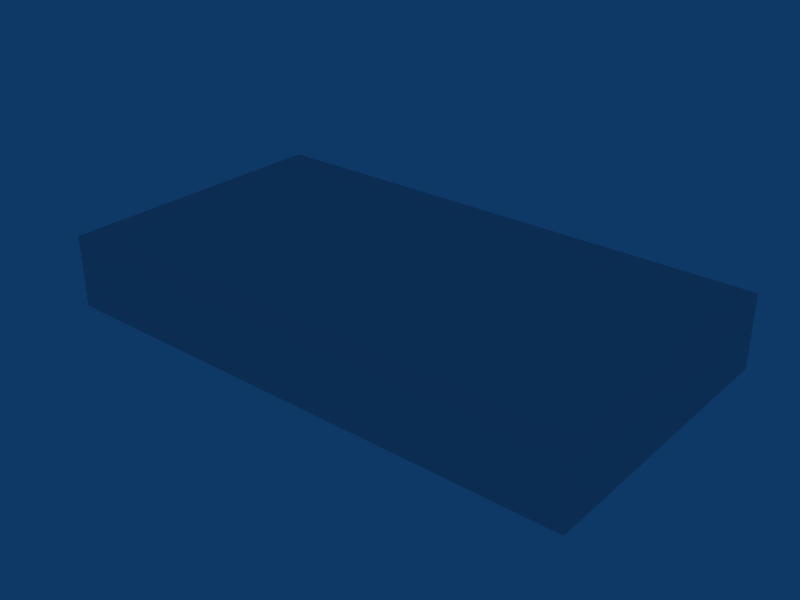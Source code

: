 # Source: ebaw_building_ref_005.blend  (saved by Blender 2.79.0; exported with 4.5.12 LTS)
import bpy
from mathutils import Matrix  # noqa: F401  (used for matrix-valued properties, if any)

bpy.ops.wm.read_factory_settings(use_empty=True)
scene = bpy.context.scene
scene.name = 'Scene'

# ---- collections
col_collection_1 = bpy.data.collections.new('Collection 1'); scene.collection.children.link(col_collection_1)

# ---- materials (node trees are filled in below, after node groups)
mat_material = bpy.data.materials.new('Material')
mat_material.alpha_threshold = 0.0
mat_material.roughness = 0.5
mat_material.line_color = (0.0, 0.0, 0.0, 1.0)

# ---- material node trees

# ---- world
world_world = bpy.data.worlds.new('World'); scene.world = world_world
world_world.color = (0.05656, 0.2208, 0.4)
world_world.use_sun_shadow = False
world_world.sun_shadow_jitter_overblur = 0.0
world_world.cycles.sampling_method = 'NONE'
world_world.cycles.sample_map_resolution = 256

# ---- meshes
me_cube = bpy.data.meshes.new('Cube')
me_cube.from_pydata([(11.0, 6.0, -1.0), (11.0, -6.0, -1.0), (-11.0, -6.0, -1.0), (-11.0, 6.0, -1.0), (11.0, 6.0, 2.0), (11.0, -6.0, 2.0), (-11.0, -6.0, 2.0), (-11.0, 6.0, 2.0)], [], [(0, 4, 5, 1), (1, 5, 6, 2), (2, 6, 7, 3), (4, 0, 3, 7), (4, 7, 6, 5)])
_uv = me_cube.uv_layers.new(name='UVTex')
_uv.uv.foreach_set('vector', [0.9883, 0.0625, 0.9883, 0.3906, 0.6445, 0.3906, 0.6445, 0.0625, 0.6328, 0.0625, 0.6328, 0.3906, 0.01172, 0.3906, 0.01172, 0.0625, 0.6445, 0.0625, 0.6445, 0.3906, 0.9883, 0.3906, 0.9883, 0.0625, 0.6328, 0.3906, 0.6328, 0.0625, 0.01172, 0.0625, 0.01172, 0.3906, 0.01562, 0.9219, 0.9883, 0.9219, 0.9883, 0.4531, 0.01562, 0.4531])
me_cube.materials.append(mat_material)
me_cube.use_remesh_preserve_volume = False
me_cube.use_remesh_preserve_attributes = False
me_cube.use_mirror_vertex_groups = False
me_cube.update()

# ---- objects
ob_building = bpy.data.objects.new('Building', me_cube)

# ---- transforms, parenting, visibility, modifiers, constraints
ob_building.location = (0.0, 0.0, 1.0)
ob_building.lock_rotations_4d = False
ob_building.empty_display_type = 'ARROWS'
ob_building.color = (0.0, 0.0, 0.0, 1.0)
ob_building.lineart.crease_threshold = 0.0

# ---- collection membership
col_collection_1.objects.link(ob_building)

# ---- scene / render settings (as saved in the file)
scene.frame_start = 1; scene.frame_end = 250; scene.frame_set(1)
scene.render.engine = 'BLENDER_EEVEE_NEXT'
scene.render.image_settings.file_format = 'JPEG'
scene.render.image_settings.color_mode = 'RGB'
scene.render.image_settings.compression = 90
scene.render.resolution_x = 800
scene.render.resolution_y = 600
scene.render.pixel_aspect_x = 100.0
scene.render.pixel_aspect_y = 100.0
scene.render.fps = 25
scene.render.dither_intensity = 0.0
scene.render.use_compositing = False
scene.render.use_sequencer = False
scene.render.bake_margin = 2
scene.render.bake_bias = 0.0
scene.render.use_stamp_time = False
scene.render.use_stamp_date = False
scene.render.use_stamp_frame = False
scene.render.use_stamp_camera = False
scene.render.use_stamp_scene = False
scene.render.use_stamp_filename = False
scene.render.use_stamp_render_time = False
scene.render.stamp_font_size = 0
scene.cycles.use_denoising = False
scene.cycles.samples = 10
scene.cycles.sampling_pattern = 'TABULATED_SOBOL'
scene.cycles.light_sampling_threshold = 0.0
scene.cycles.use_adaptive_sampling = False
scene.cycles.use_light_tree = False
scene.cycles.blur_glossy = 0.0
scene.cycles.volume_bounces = 1
scene.cycles.pixel_filter_type = 'GAUSSIAN'
scene.cycles.sample_clamp_indirect = 0.0
scene.view_settings.view_transform = 'Raw'
bpy.context.view_layer.update()

# ---- added for rendering (the .blend has no active camera): camera
cam_auto = bpy.data.cameras.new('AutoCamera')
cam_auto.lens = 50.0
cam_auto.sensor_width = 36.0
cam_auto.clip_end = 1000.0
ob_auto_camera = bpy.data.objects.new('AutoCamera', cam_auto)
scene.collection.objects.link(ob_auto_camera)
ob_auto_camera.location = (23.3516, -28.0219, 20.1813)
ob_auto_camera.rotation_euler = (1.09748, -7.21219e-08, 0.694738)
scene.camera = ob_auto_camera
bpy.context.view_layer.update()

